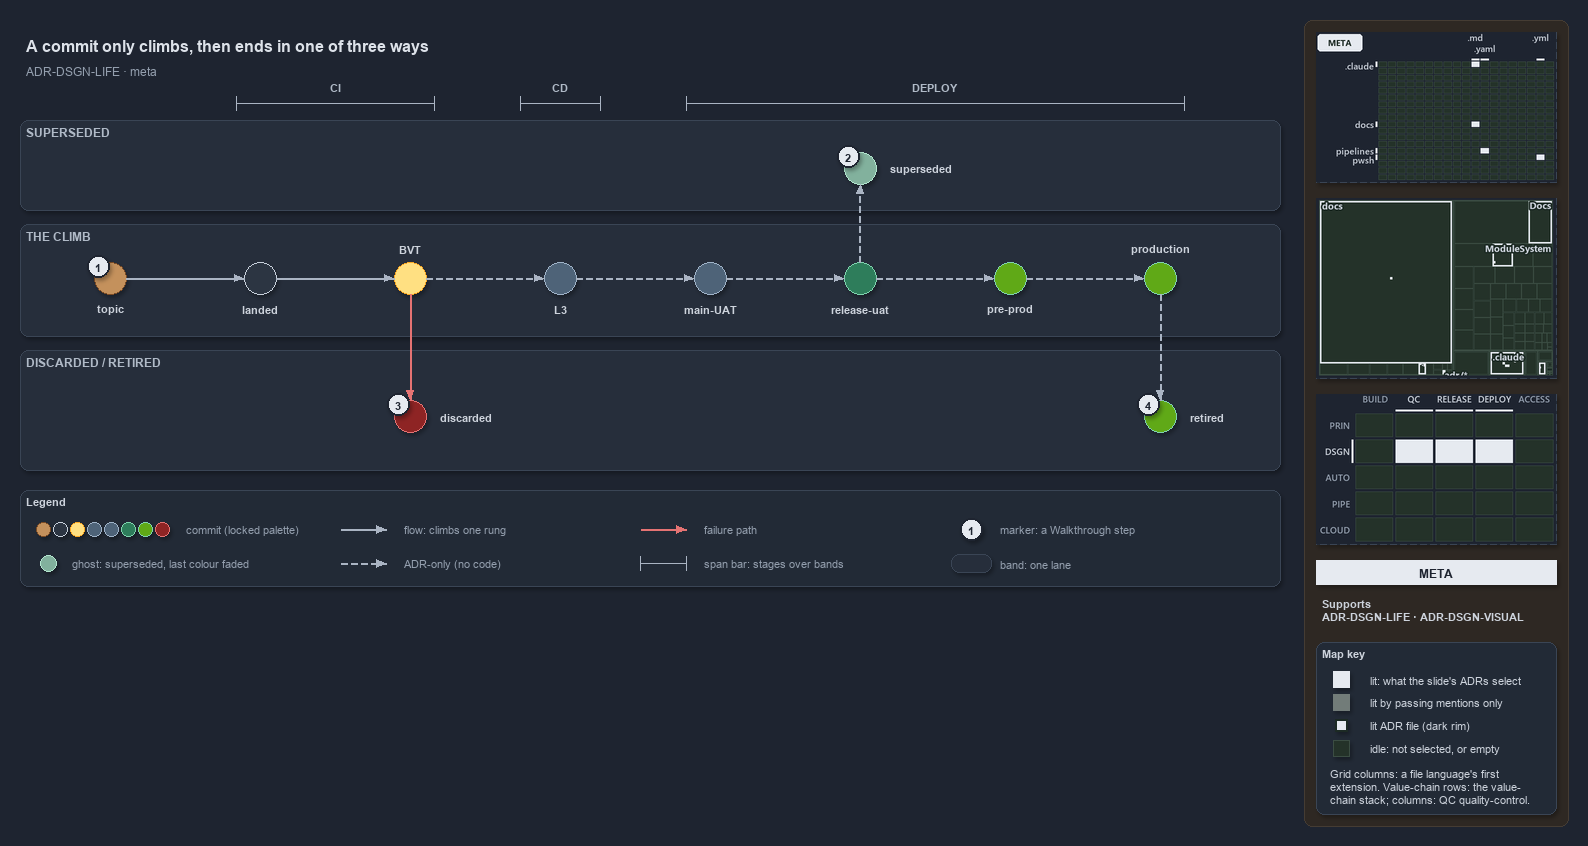

The diagram above was exported from draw.io. Its source (the exported page's mxGraphModel, read from the mxfile embedded in the PNG):
<mxGraphModel dx="1024" dy="768" grid="0" gridSize="10" guides="1" tooltips="1" connect="1" arrows="1" fold="1" page="1" pageScale="1" pageWidth="1572" pageHeight="600" background="#1E2430" math="0" shadow="1">
  <root>
    <mxCell id="0" />
    <mxCell id="1" parent="0" />
    <mxCell id="sidebar-bg" value="" style="rounded=1;arcSize=2;html=1;fillColor=#2E2823;strokeColor=#453C33;shadow=0;" vertex="1" parent="1">
      <mxGeometry x="1304" y="4" width="264" height="806" as="geometry" />
    </mxCell>
    <mxCell id="title" value="A commit only climbs, then ends in one of three ways" style="text;html=1;align=left;verticalAlign=middle;fontSize=16;fontStyle=1;fontColor=#DDE2E9;" vertex="1" parent="1">
      <mxGeometry x="20" y="14" width="1260" height="30" as="geometry" />
    </mxCell>
    <mxCell id="subtitle" value="ADR-DSGN-LIFE &amp;#183; meta" style="text;html=1;align=left;verticalAlign=middle;fontSize=12;fontColor=#949FAE;" vertex="1" parent="1">
      <mxGeometry x="20" y="44" width="1240" height="20" as="geometry" />
    </mxCell>
    <mxCell id="span-ci" value="" style="shape=crossbar;whiteSpace=wrap;html=1;rounded=1;fillColor=none;strokeColor=#AAB4C3;strokeWidth=1.5;" vertex="1" parent="1">
      <mxGeometry x="236" y="80" width="198" height="14" as="geometry" />
    </mxCell>
    <mxCell id="span-ci-label" value="CI" style="text;html=1;align=center;verticalAlign=middle;fontSize=11;fontStyle=1;fontColor=#B0BAC7;labelBackgroundColor=#262E3B;" vertex="1" parent="1">
      <mxGeometry x="300" y="62" width="70" height="16" as="geometry" />
    </mxCell>
    <mxCell id="span-cd" value="" style="shape=crossbar;whiteSpace=wrap;html=1;rounded=1;fillColor=none;strokeColor=#AAB4C3;strokeWidth=1.5;" vertex="1" parent="1">
      <mxGeometry x="520" y="80" width="80" height="14" as="geometry" />
    </mxCell>
    <mxCell id="span-cd-label" value="CD" style="text;html=1;align=center;verticalAlign=middle;fontSize=11;fontStyle=1;fontColor=#B0BAC7;labelBackgroundColor=#262E3B;" vertex="1" parent="1">
      <mxGeometry x="525" y="62" width="70" height="16" as="geometry" />
    </mxCell>
    <mxCell id="span-deploy" value="" style="shape=crossbar;whiteSpace=wrap;html=1;rounded=1;fillColor=none;strokeColor=#AAB4C3;strokeWidth=1.5;" vertex="1" parent="1">
      <mxGeometry x="686" y="80" width="498" height="14" as="geometry" />
    </mxCell>
    <mxCell id="span-deploy-label" value="DEPLOY" style="text;html=1;align=center;verticalAlign=middle;fontSize=11;fontStyle=1;fontColor=#B0BAC7;labelBackgroundColor=#262E3B;" vertex="1" parent="1">
      <mxGeometry x="900" y="62" width="70" height="16" as="geometry" />
    </mxCell>
    <mxCell id="band-superseded" value="SUPERSEDED" style="rounded=1;html=1;arcSize=3;fillColor=#262E3B;strokeColor=#3A4555;verticalAlign=top;align=left;spacingLeft=8;fontStyle=1;fontSize=12;fontColor=#B0BAC7;" vertex="1" parent="1">
      <mxGeometry x="20" y="104" width="1260" height="90" as="geometry" />
    </mxCell>
    <mxCell id="band-climb" value="THE CLIMB" style="rounded=1;html=1;arcSize=3;fillColor=#262E3B;strokeColor=#3A4555;verticalAlign=top;align=left;spacingLeft=8;fontStyle=1;fontSize=12;fontColor=#B0BAC7;" vertex="1" parent="1">
      <mxGeometry x="20" y="208" width="1260" height="112" as="geometry" />
    </mxCell>
    <mxCell id="band-ended" value="DISCARDED / RETIRED" style="rounded=1;html=1;arcSize=3;fillColor=#262E3B;strokeColor=#3A4555;verticalAlign=top;align=left;spacingLeft=8;fontStyle=1;fontSize=12;fontColor=#B0BAC7;" vertex="1" parent="1">
      <mxGeometry x="20" y="334" width="1260" height="120" as="geometry" />
    </mxCell>
    <mxCell id="dot-topic" value="" style="ellipse;html=1;fillColor=#C4915C;strokeColor=#7A4B25;strokeWidth=1.5;fontStyle=1;fontSize=11;fontColor=#CDD3DC;" vertex="1" parent="1">
      <mxGeometry x="94" y="246" width="32" height="32" as="geometry" />
    </mxCell>
    <mxCell id="dot-topic-name" value="topic" style="text;html=1;align=center;verticalAlign=middle;fontSize=11;fontStyle=1;fontColor=#CDD3DC;" vertex="1" parent="1">
      <mxGeometry x="65" y="284" width="90" height="16" as="geometry" />
    </mxCell>
    <mxCell id="dot-landed" value="" style="ellipse;html=1;fillColor=#2C3542;strokeColor=#C7D0DB;strokeWidth=1.5;fontStyle=1;fontSize=11;fontColor=#CDD3DC;" vertex="1" parent="1">
      <mxGeometry x="244" y="246" width="32" height="32" as="geometry" />
    </mxCell>
    <mxCell id="dot-landed-name" value="landed" style="text;html=1;align=center;verticalAlign=middle;fontSize=11;fontStyle=1;fontColor=#CDD3DC;" vertex="1" parent="1">
      <mxGeometry x="215" y="284" width="90" height="16" as="geometry" />
    </mxCell>
    <mxCell id="dot-bvt" value="" style="ellipse;html=1;fillColor=#FFE082;strokeColor=#F9A825;strokeWidth=1.5;fontStyle=1;fontSize=11;fontColor=#CDD3DC;" vertex="1" parent="1">
      <mxGeometry x="394" y="246" width="32" height="32" as="geometry" />
    </mxCell>
    <mxCell id="dot-bvt-name" value="BVT" style="text;html=1;align=center;verticalAlign=middle;fontSize=11;fontStyle=1;fontColor=#CDD3DC;" vertex="1" parent="1">
      <mxGeometry x="365" y="224" width="90" height="16" as="geometry" />
    </mxCell>
    <mxCell id="dot-l3" value="" style="ellipse;html=1;fillColor=#4E6378;strokeColor=#9FB3C8;strokeWidth=1.5;fontStyle=1;fontSize=11;fontColor=#CDD3DC;" vertex="1" parent="1">
      <mxGeometry x="544" y="246" width="32" height="32" as="geometry" />
    </mxCell>
    <mxCell id="dot-l3-name" value="L3" style="text;html=1;align=center;verticalAlign=middle;fontSize=11;fontStyle=1;fontColor=#CDD3DC;" vertex="1" parent="1">
      <mxGeometry x="515" y="284" width="90" height="16" as="geometry" />
    </mxCell>
    <mxCell id="dot-mainuat" value="" style="ellipse;html=1;fillColor=#4E6378;strokeColor=#9FB3C8;strokeWidth=1.5;fontStyle=1;fontSize=11;fontColor=#CDD3DC;" vertex="1" parent="1">
      <mxGeometry x="694" y="246" width="32" height="32" as="geometry" />
    </mxCell>
    <mxCell id="dot-mainuat-name" value="main-UAT" style="text;html=1;align=center;verticalAlign=middle;fontSize=11;fontStyle=1;fontColor=#CDD3DC;" vertex="1" parent="1">
      <mxGeometry x="665" y="284" width="90" height="16" as="geometry" />
    </mxCell>
    <mxCell id="dot-releaseuat" value="" style="ellipse;html=1;fillColor=#2E7D5B;strokeColor=#7FD3AE;strokeWidth=1.5;fontStyle=1;fontSize=11;fontColor=#CDD3DC;" vertex="1" parent="1">
      <mxGeometry x="844" y="246" width="32" height="32" as="geometry" />
    </mxCell>
    <mxCell id="dot-releaseuat-name" value="release-uat" style="text;html=1;align=center;verticalAlign=middle;fontSize=11;fontStyle=1;fontColor=#CDD3DC;" vertex="1" parent="1">
      <mxGeometry x="815" y="284" width="90" height="16" as="geometry" />
    </mxCell>
    <mxCell id="dot-preprod" value="" style="ellipse;html=1;fillColor=#60a917;strokeColor=#7FD3AE;strokeWidth=1.5;fontStyle=1;fontSize=11;fontColor=#CDD3DC;" vertex="1" parent="1">
      <mxGeometry x="994" y="246" width="32" height="32" as="geometry" />
    </mxCell>
    <mxCell id="dot-preprod-name" value="pre-prod" style="text;html=1;align=center;verticalAlign=middle;fontSize=11;fontStyle=1;fontColor=#CDD3DC;" vertex="1" parent="1">
      <mxGeometry x="965" y="284" width="90" height="16" as="geometry" />
    </mxCell>
    <mxCell id="dot-production" value="" style="ellipse;html=1;fillColor=#60a917;strokeColor=#7FD3AE;strokeWidth=1.5;fontStyle=1;fontSize=11;fontColor=#CDD3DC;" vertex="1" parent="1">
      <mxGeometry x="1144" y="246" width="32" height="32" as="geometry" />
    </mxCell>
    <mxCell id="dot-production-name" value="production" style="text;html=1;align=center;verticalAlign=middle;fontSize=11;fontStyle=1;fontColor=#CDD3DC;" vertex="1" parent="1">
      <mxGeometry x="1115" y="224" width="90" height="16" as="geometry" />
    </mxCell>
    <mxCell id="edge-topic-landed" value="" style="edgeStyle=orthogonalEdgeStyle;rounded=1;html=1;fontSize=11;endArrow=block;strokeColor=#AAB4C3;fontColor=#CDD3DC;shadow=0;" edge="1" parent="1" source="dot-topic" target="dot-landed">
      <mxGeometry relative="1" as="geometry" />
    </mxCell>
    <mxCell id="edge-landed-bvt" value="" style="edgeStyle=orthogonalEdgeStyle;rounded=1;html=1;fontSize=11;endArrow=block;strokeColor=#AAB4C3;fontColor=#CDD3DC;shadow=0;" edge="1" parent="1" source="dot-landed" target="dot-bvt">
      <mxGeometry relative="1" as="geometry" />
    </mxCell>
    <mxCell id="edge-bvt-l3" value="" style="edgeStyle=orthogonalEdgeStyle;rounded=1;html=1;fontSize=11;endArrow=block;strokeColor=#AAB4C3;dashed=1;fontColor=#CDD3DC;shadow=0;" edge="1" parent="1" source="dot-bvt" target="dot-l3">
      <mxGeometry relative="1" as="geometry" />
    </mxCell>
    <mxCell id="edge-l3-mainuat" value="" style="edgeStyle=orthogonalEdgeStyle;rounded=1;html=1;fontSize=11;endArrow=block;strokeColor=#AAB4C3;dashed=1;fontColor=#CDD3DC;shadow=0;" edge="1" parent="1" source="dot-l3" target="dot-mainuat">
      <mxGeometry relative="1" as="geometry" />
    </mxCell>
    <mxCell id="edge-mainuat-releaseuat" value="" style="edgeStyle=orthogonalEdgeStyle;rounded=1;html=1;fontSize=11;endArrow=block;strokeColor=#AAB4C3;dashed=1;fontColor=#CDD3DC;shadow=0;" edge="1" parent="1" source="dot-mainuat" target="dot-releaseuat">
      <mxGeometry relative="1" as="geometry" />
    </mxCell>
    <mxCell id="edge-releaseuat-preprod" value="" style="edgeStyle=orthogonalEdgeStyle;rounded=1;html=1;fontSize=11;endArrow=block;strokeColor=#AAB4C3;dashed=1;fontColor=#CDD3DC;shadow=0;" edge="1" parent="1" source="dot-releaseuat" target="dot-preprod">
      <mxGeometry relative="1" as="geometry" />
    </mxCell>
    <mxCell id="edge-preprod-production" value="" style="edgeStyle=orthogonalEdgeStyle;rounded=1;html=1;fontSize=11;endArrow=block;strokeColor=#AAB4C3;dashed=1;fontColor=#CDD3DC;shadow=0;" edge="1" parent="1" source="dot-preprod" target="dot-production">
      <mxGeometry relative="1" as="geometry" />
    </mxCell>
    <mxCell id="dot-superseded" value="" style="ellipse;html=1;fillColor=#2E7D5B;strokeColor=#7FD3AE;strokeWidth=1.2;dashed=1;opacity=60;fontStyle=1;fontSize=11;fontColor=#CDD3DC;" vertex="1" parent="1">
      <mxGeometry x="844" y="136" width="32" height="32" as="geometry" />
    </mxCell>
    <mxCell id="dot-superseded-name" value="superseded" style="text;html=1;align=left;verticalAlign=middle;fontSize=11;fontStyle=1;fontColor=#CDD3DC;" vertex="1" parent="1">
      <mxGeometry x="884" y="144" width="100" height="16" as="geometry" />
    </mxCell>
    <mxCell id="edge-releaseuat-superseded" value="" style="edgeStyle=orthogonalEdgeStyle;rounded=1;html=1;fontSize=11;endArrow=block;strokeColor=#AAB4C3;dashed=1;fontColor=#CDD3DC;shadow=0;" edge="1" parent="1" source="dot-releaseuat" target="dot-superseded">
      <mxGeometry relative="1" as="geometry" />
    </mxCell>
    <mxCell id="dot-discarded" value="" style="ellipse;html=1;fillColor=#8E2424;strokeColor=#E57373;strokeWidth=1.5;fontStyle=1;fontSize=11;fontColor=#CDD3DC;" vertex="1" parent="1">
      <mxGeometry x="394" y="384" width="32" height="32" as="geometry" />
    </mxCell>
    <mxCell id="dot-discarded-name" value="discarded" style="text;html=1;align=left;verticalAlign=middle;fontSize=11;fontStyle=1;fontColor=#CDD3DC;" vertex="1" parent="1">
      <mxGeometry x="434" y="392" width="100" height="16" as="geometry" />
    </mxCell>
    <mxCell id="edge-bvt-discarded" value="" style="edgeStyle=orthogonalEdgeStyle;rounded=1;html=1;fontSize=11;endArrow=block;strokeColor=#E57373;fontColor=#CDD3DC;shadow=0;" edge="1" parent="1" source="dot-bvt" target="dot-discarded">
      <mxGeometry relative="1" as="geometry" />
    </mxCell>
    <mxCell id="dot-retired" value="" style="ellipse;html=1;fillColor=#60a917;strokeColor=#7FD3AE;strokeWidth=1.5;fontStyle=1;fontSize=11;fontColor=#CDD3DC;" vertex="1" parent="1">
      <mxGeometry x="1144" y="384" width="32" height="32" as="geometry" />
    </mxCell>
    <mxCell id="dot-retired-name" value="retired" style="text;html=1;align=left;verticalAlign=middle;fontSize=11;fontStyle=1;fontColor=#CDD3DC;" vertex="1" parent="1">
      <mxGeometry x="1184" y="392" width="80" height="16" as="geometry" />
    </mxCell>
    <mxCell id="edge-production-retired" value="" style="edgeStyle=orthogonalEdgeStyle;rounded=1;html=1;fontSize=11;endArrow=block;strokeColor=#AAB4C3;dashed=1;fontColor=#CDD3DC;shadow=0;" edge="1" parent="1" source="dot-production" target="dot-retired">
      <mxGeometry relative="1" as="geometry" />
    </mxCell>
    <mxCell id="mark-1" value="1" style="ellipse;html=1;fillColor=#E6EAF0;strokeColor=#1E2430;strokeWidth=2;fontColor=#1E2430;fontStyle=1;fontSize=11;" vertex="1" parent="1">
      <mxGeometry x="87" y="239" width="22" height="22" as="geometry" />
    </mxCell>
    <mxCell id="mark-2" value="2" style="ellipse;html=1;fillColor=#E6EAF0;strokeColor=#1E2430;strokeWidth=2;fontColor=#1E2430;fontStyle=1;fontSize=11;" vertex="1" parent="1">
      <mxGeometry x="837" y="129" width="22" height="22" as="geometry" />
    </mxCell>
    <mxCell id="mark-3" value="3" style="ellipse;html=1;fillColor=#E6EAF0;strokeColor=#1E2430;strokeWidth=2;fontColor=#1E2430;fontStyle=1;fontSize=11;" vertex="1" parent="1">
      <mxGeometry x="387" y="377" width="22" height="22" as="geometry" />
    </mxCell>
    <mxCell id="mark-4" value="4" style="ellipse;html=1;fillColor=#E6EAF0;strokeColor=#1E2430;strokeWidth=2;fontColor=#1E2430;fontStyle=1;fontSize=11;" vertex="1" parent="1">
      <mxGeometry x="1137" y="377" width="22" height="22" as="geometry" />
    </mxCell>
    <mxCell id="legend" value="&lt;b&gt;Legend&lt;/b&gt;" style="rounded=1;whiteSpace=wrap;html=1;arcSize=6;fillColor=#222A36;strokeColor=#3A4555;align=left;verticalAlign=top;spacing=8;fontSize=11;fontColor=#CDD3DC;" vertex="1" parent="1">
      <mxGeometry x="20" y="474" width="1260" height="96" as="geometry" />
    </mxCell>
    <mxCell id="legend-commit-0" value="" style="ellipse;html=1;fillColor=#C4915C;strokeColor=#7A4B25;strokeWidth=1.5;fontStyle=1;fontSize=11;fontColor=#CDD3DC;" vertex="1" parent="1">
      <mxGeometry x="36" y="506" width="14" height="14" as="geometry" />
    </mxCell>
    <mxCell id="legend-commit-1" value="" style="ellipse;html=1;fillColor=#2C3542;strokeColor=#C7D0DB;strokeWidth=1.5;fontStyle=1;fontSize=11;fontColor=#CDD3DC;" vertex="1" parent="1">
      <mxGeometry x="53" y="506" width="14" height="14" as="geometry" />
    </mxCell>
    <mxCell id="legend-commit-2" value="" style="ellipse;html=1;fillColor=#FFE082;strokeColor=#F9A825;strokeWidth=1.5;fontStyle=1;fontSize=11;fontColor=#CDD3DC;" vertex="1" parent="1">
      <mxGeometry x="70" y="506" width="14" height="14" as="geometry" />
    </mxCell>
    <mxCell id="legend-commit-3" value="" style="ellipse;html=1;fillColor=#4E6378;strokeColor=#9FB3C8;strokeWidth=1.5;fontStyle=1;fontSize=11;fontColor=#CDD3DC;" vertex="1" parent="1">
      <mxGeometry x="87" y="506" width="14" height="14" as="geometry" />
    </mxCell>
    <mxCell id="legend-commit-4" value="" style="ellipse;html=1;fillColor=#4E6378;strokeColor=#9FB3C8;strokeWidth=1.5;fontStyle=1;fontSize=11;fontColor=#CDD3DC;" vertex="1" parent="1">
      <mxGeometry x="104" y="506" width="14" height="14" as="geometry" />
    </mxCell>
    <mxCell id="legend-commit-5" value="" style="ellipse;html=1;fillColor=#2E7D5B;strokeColor=#7FD3AE;strokeWidth=1.5;fontStyle=1;fontSize=11;fontColor=#CDD3DC;" vertex="1" parent="1">
      <mxGeometry x="121" y="506" width="14" height="14" as="geometry" />
    </mxCell>
    <mxCell id="legend-commit-6" value="" style="ellipse;html=1;fillColor=#60a917;strokeColor=#7FD3AE;strokeWidth=1.5;fontStyle=1;fontSize=11;fontColor=#CDD3DC;" vertex="1" parent="1">
      <mxGeometry x="138" y="506" width="14" height="14" as="geometry" />
    </mxCell>
    <mxCell id="legend-commit-7" value="" style="ellipse;html=1;fillColor=#8E2424;strokeColor=#E57373;strokeWidth=1.5;fontStyle=1;fontSize=11;fontColor=#CDD3DC;" vertex="1" parent="1">
      <mxGeometry x="155" y="506" width="14" height="14" as="geometry" />
    </mxCell>
    <mxCell id="legend-commit-text" value="commit (locked palette)" style="text;html=1;align=left;verticalAlign=middle;fontSize=11;fontColor=#949FAE;" vertex="1" parent="1">
      <mxGeometry x="180" y="503" width="150" height="20" as="geometry" />
    </mxCell>
    <mxCell id="legend-ghost" value="" style="ellipse;html=1;fillColor=#2E7D5B;strokeColor=#7FD3AE;strokeWidth=1.2;dashed=1;opacity=60;fontStyle=1;fontSize=11;fontColor=#CDD3DC;" vertex="1" parent="1">
      <mxGeometry x="40" y="539" width="16" height="16" as="geometry" />
    </mxCell>
    <mxCell id="legend-ghost-text" value="ghost: superseded, last colour faded" style="text;html=1;align=left;verticalAlign=middle;fontSize=11;fontColor=#949FAE;" vertex="1" parent="1">
      <mxGeometry x="66" y="537" width="250" height="20" as="geometry" />
    </mxCell>
    <mxCell id="legend-flow-a" value="" style="text;html=1;strokeColor=none;fillColor=none;" vertex="1" parent="1">
      <mxGeometry x="340" y="513" width="1" height="1" as="geometry" />
    </mxCell>
    <mxCell id="legend-flow-b" value="" style="text;html=1;strokeColor=none;fillColor=none;" vertex="1" parent="1">
      <mxGeometry x="386" y="513" width="1" height="1" as="geometry" />
    </mxCell>
    <mxCell id="legend-flow" value="" style="edgeStyle=orthogonalEdgeStyle;rounded=1;html=1;fontSize=11;endArrow=block;strokeColor=#AAB4C3;fontColor=#CDD3DC;shadow=0;" edge="1" parent="1" source="legend-flow-a" target="legend-flow-b">
      <mxGeometry relative="1" as="geometry" />
    </mxCell>
    <mxCell id="legend-flow-text" value="flow: climbs one rung" style="text;html=1;align=left;verticalAlign=middle;fontSize=11;fontColor=#949FAE;" vertex="1" parent="1">
      <mxGeometry x="398" y="503" width="200" height="20" as="geometry" />
    </mxCell>
    <mxCell id="legend-adr-a" value="" style="text;html=1;strokeColor=none;fillColor=none;" vertex="1" parent="1">
      <mxGeometry x="340" y="547" width="1" height="1" as="geometry" />
    </mxCell>
    <mxCell id="legend-adr-b" value="" style="text;html=1;strokeColor=none;fillColor=none;" vertex="1" parent="1">
      <mxGeometry x="386" y="547" width="1" height="1" as="geometry" />
    </mxCell>
    <mxCell id="legend-adr" value="" style="edgeStyle=orthogonalEdgeStyle;rounded=1;html=1;fontSize=11;endArrow=block;strokeColor=#AAB4C3;dashed=1;fontColor=#CDD3DC;shadow=0;" edge="1" parent="1" source="legend-adr-a" target="legend-adr-b">
      <mxGeometry relative="1" as="geometry" />
    </mxCell>
    <mxCell id="legend-adr-text" value="ADR-only (no code)" style="text;html=1;align=left;verticalAlign=middle;fontSize=11;fontColor=#949FAE;" vertex="1" parent="1">
      <mxGeometry x="398" y="537" width="200" height="20" as="geometry" />
    </mxCell>
    <mxCell id="legend-fail-a" value="" style="text;html=1;strokeColor=none;fillColor=none;" vertex="1" parent="1">
      <mxGeometry x="640" y="513" width="1" height="1" as="geometry" />
    </mxCell>
    <mxCell id="legend-fail-b" value="" style="text;html=1;strokeColor=none;fillColor=none;" vertex="1" parent="1">
      <mxGeometry x="686" y="513" width="1" height="1" as="geometry" />
    </mxCell>
    <mxCell id="legend-fail" value="" style="edgeStyle=orthogonalEdgeStyle;rounded=1;html=1;fontSize=11;endArrow=block;strokeColor=#E57373;fontColor=#CDD3DC;shadow=0;" edge="1" parent="1" source="legend-fail-a" target="legend-fail-b">
      <mxGeometry relative="1" as="geometry" />
    </mxCell>
    <mxCell id="legend-fail-text" value="failure path" style="text;html=1;align=left;verticalAlign=middle;fontSize=11;fontColor=#949FAE;" vertex="1" parent="1">
      <mxGeometry x="698" y="503" width="200" height="20" as="geometry" />
    </mxCell>
    <mxCell id="legend-span" value="" style="shape=crossbar;whiteSpace=wrap;html=1;rounded=1;fillColor=none;strokeColor=#AAB4C3;strokeWidth=1.5;" vertex="1" parent="1">
      <mxGeometry x="640" y="540" width="46" height="14" as="geometry" />
    </mxCell>
    <mxCell id="legend-span-text" value="span bar: stages over bands" style="text;html=1;align=left;verticalAlign=middle;fontSize=11;fontColor=#949FAE;" vertex="1" parent="1">
      <mxGeometry x="698" y="537" width="220" height="20" as="geometry" />
    </mxCell>
    <mxCell id="legend-mark" value="1" style="ellipse;html=1;fillColor=#E6EAF0;strokeColor=#1E2430;strokeWidth=2;fontColor=#1E2430;fontStyle=1;fontSize=11;" vertex="1" parent="1">
      <mxGeometry x="960" y="502" width="22" height="22" as="geometry" />
    </mxCell>
    <mxCell id="legend-mark-text" value="marker: a Walkthrough step" style="text;html=1;align=left;verticalAlign=middle;fontSize=11;fontColor=#949FAE;" vertex="1" parent="1">
      <mxGeometry x="994" y="503" width="220" height="20" as="geometry" />
    </mxCell>
    <mxCell id="legend-band" value="" style="rounded=1;html=1;arcSize=3;fillColor=#262E3B;strokeColor=#3A4555;" vertex="1" parent="1">
      <mxGeometry x="951" y="538" width="40" height="18" as="geometry" />
    </mxCell>
    <mxCell id="legend-band-text" value="band: one lane" style="text;html=1;align=left;verticalAlign=middle;fontSize=11;fontColor=#949FAE;" vertex="1" parent="1">
      <mxGeometry x="994" y="537" width="220" height="20" as="geometry" />
    </mxCell>
    <mxCell id="minimap-grid" value="" style="shape=image;html=1;imageAspect=0;aspect=fixed;verticalLabelPosition=bottom;strokeColor=#3A4555;dashed=1;fillColor=#222A36;image=data:image/png,(base64 omitted: 9788 chars);" vertex="1" parent="1">
      <mxGeometry x="1316" y="16" width="240" height="150" as="geometry" />
    </mxCell>
    <mxCell id="minimap-tree" value="" style="shape=image;html=1;imageAspect=0;aspect=fixed;verticalLabelPosition=bottom;strokeColor=#3A4555;dashed=1;fillColor=#222A36;image=data:image/png,(base64 omitted: 13896 chars);" vertex="1" parent="1">
      <mxGeometry x="1316" y="182" width="240" height="180" as="geometry" />
    </mxCell>
    <mxCell id="minimap-chain" value="" style="shape=image;html=1;imageAspect=0;aspect=fixed;verticalLabelPosition=bottom;strokeColor=#3A4555;dashed=1;fillColor=#222A36;image=data:image/png,(base64 omitted: 13568 chars);" vertex="1" parent="1">
      <mxGeometry x="1316" y="378" width="240" height="150" as="geometry" />
    </mxCell>
    <mxCell id="lens-badge" value="META" style="rounded=0;whiteSpace=wrap;html=1;align=center;verticalAlign=middle;fontSize=12;fontStyle=1;fontColor=#1E2430;fillColor=#E6EAF0;strokeColor=none;" vertex="1" parent="1">
      <mxGeometry x="1316" y="544" width="240" height="24" as="geometry" />
    </mxCell>
    <mxCell id="supports" value="&lt;b&gt;Supports&lt;/b&gt;&lt;br&gt;ADR-DSGN-LIFE &amp;#183; ADR-DSGN-VISUAL" style="text;html=1;whiteSpace=wrap;align=left;verticalAlign=top;fontSize=11;fontColor=#CDD3DC;" vertex="1" parent="1">
      <mxGeometry x="1316" y="576" width="240" height="38" as="geometry" />
    </mxCell>
    <mxCell id="mapkey" value="&lt;b&gt;Map key&lt;/b&gt;" style="rounded=1;arcSize=6;whiteSpace=wrap;html=1;align=left;verticalAlign=top;fontSize=11;fontColor=#CDD3DC;fillColor=#222A36;strokeColor=#3A4555;spacingLeft=8;spacingTop=2;" vertex="1" parent="1">
      <mxGeometry x="1316" y="626" width="240" height="172" as="geometry" />
    </mxCell>
    <mxCell id="mapkey-lit" value="" style="rounded=0;html=1;fillColor=#E6EAF0;strokeColor=#E6EAF0;" vertex="1" parent="1">
      <mxGeometry x="1333.0" y="655.0" width="16" height="16" as="geometry" />
    </mxCell>
    <mxCell id="mapkey-lit-text" value="lit: what the slide's ADRs select" style="text;html=1;align=left;verticalAlign=middle;fontSize=11;fontColor=#CDD3DC;" vertex="1" parent="1">
      <mxGeometry x="1364" y="653" width="184" height="20" as="geometry" />
    </mxCell>
    <mxCell id="mapkey-touched" value="" style="rounded=0;html=1;fillColor=#727C79;strokeColor=#727C79;" vertex="1" parent="1">
      <mxGeometry x="1333.0" y="678.0" width="16" height="16" as="geometry" />
    </mxCell>
    <mxCell id="mapkey-touched-text" value="lit by passing mentions only" style="text;html=1;align=left;verticalAlign=middle;fontSize=11;fontColor=#CDD3DC;" vertex="1" parent="1">
      <mxGeometry x="1364" y="676" width="184" height="20" as="geometry" />
    </mxCell>
    <mxCell id="mapkey-adr" value="" style="rounded=0;html=1;fillColor=#E6EAF0;strokeColor=#1C2A24;strokeWidth=2;" vertex="1" parent="1">
      <mxGeometry x="1335.0" y="703.0" width="12" height="12" as="geometry" />
    </mxCell>
    <mxCell id="mapkey-adr-text" value="lit ADR file (dark rim)" style="text;html=1;align=left;verticalAlign=middle;fontSize=11;fontColor=#CDD3DC;" vertex="1" parent="1">
      <mxGeometry x="1364" y="699" width="184" height="20" as="geometry" />
    </mxCell>
    <mxCell id="mapkey-idle" value="" style="rounded=0;html=1;fillColor=#243229;strokeColor=#3B4D43;" vertex="1" parent="1">
      <mxGeometry x="1333.0" y="724.0" width="16" height="16" as="geometry" />
    </mxCell>
    <mxCell id="mapkey-idle-text" value="idle: not selected, or empty" style="text;html=1;align=left;verticalAlign=middle;fontSize=11;fontColor=#CDD3DC;" vertex="1" parent="1">
      <mxGeometry x="1364" y="722" width="184" height="20" as="geometry" />
    </mxCell>
    <mxCell id="mapkey-codes" value="Grid columns: a file language's first&lt;br&gt;extension. Value-chain rows: the value-&lt;br&gt;chain stack; columns: QC quality-control." style="text;html=1;align=left;verticalAlign=top;whiteSpace=wrap;fontSize=11;fontColor=#CDD3DC;" vertex="1" parent="1">
      <mxGeometry x="1324" y="746" width="224" height="46" as="geometry" />
    </mxCell>
  </root>
</mxGraphModel>